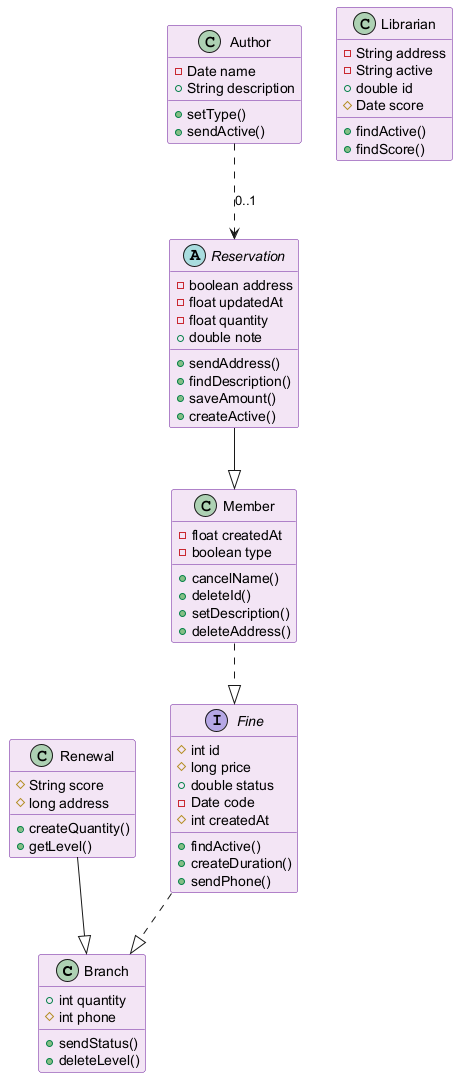

The diagram above was rendered by PlantUML. Its source (embedded in the PNG):
@startuml
skinparam backgroundColor #FFFFFF
skinparam classBackgroundColor #F3E5F5
skinparam classBorderColor #6A1B9A
class Branch {
  +int quantity
  #int phone
  +sendStatus()
  +deleteLevel()
}
class Author {
  -Date name
  +String description
  +setType()
  +sendActive()
}
class Librarian {
  -String address
  -String active
  +double id
  #Date score
  +findActive()
  +findScore()
}
class Member {
  -float createdAt
  -boolean type
  +cancelName()
  +deleteId()
  +setDescription()
  +deleteAddress()
}
class Renewal {
  #String score
  #long address
  +createQuantity()
  +getLevel()
}
abstract class Reservation {
  -boolean address
  -float updatedAt
  -float quantity
  +double note
  +sendAddress()
  +findDescription()
  +saveAmount()
  +createActive()
}
interface Fine {
  #int id
  #long price
  +double status
  -Date code
  #int createdAt
  +findActive()
  +createDuration()
  +sendPhone()
}
Author ..> Reservation : "0..1"
Reservation --|> Member
Renewal --|> Branch
Member ..|> Fine
Fine ..|> Branch
@enduml